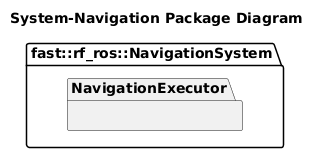

The diagram above was rendered by PlantUML. Its source (embedded in the PNG):
@startuml
title System-Navigation Package Diagram
namespace fast::rf_ros::NavigationSystem {
    namespace NavigationExecutor {

    }
}
@enduml